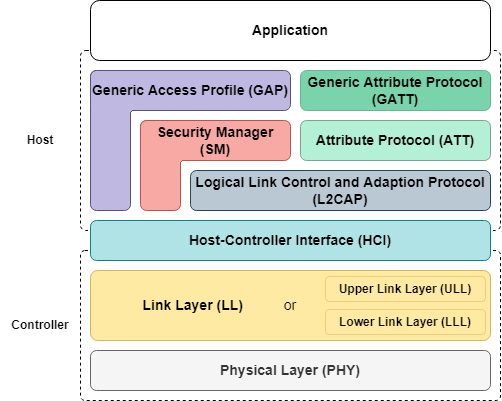

The diagram above was exported from draw.io. Its source (the exported page's mxGraphModel, read from the mxfile embedded in the PNG):
<mxGraphModel dx="981" dy="1689" grid="1" gridSize="10" guides="1" tooltips="1" connect="1" arrows="1" fold="1" page="1" pageScale="1" pageWidth="827" pageHeight="1169" math="0" shadow="0">
  <root>
    <mxCell id="0" />
    <mxCell id="1" parent="0" />
    <mxCell id="C4jZ6tJ3dYLiqw1qV_Ur-1" value="" style="rounded=1;whiteSpace=wrap;html=1;dashed=1;arcSize=3;" vertex="1" parent="1">
      <mxGeometry x="180" y="220" width="420" height="150" as="geometry" />
    </mxCell>
    <mxCell id="C4jZ6tJ3dYLiqw1qV_Ur-2" value="&lt;b&gt;&lt;font style=&quot;font-size: 14px&quot;&gt;Physical Layer (PHY)&lt;/font&gt;&lt;/b&gt;" style="rounded=1;whiteSpace=wrap;html=1;fillColor=#f5f5f5;strokeColor=#666666;fontColor=#333333;" vertex="1" parent="1">
      <mxGeometry x="190" y="320" width="400" height="40" as="geometry" />
    </mxCell>
    <mxCell id="C4jZ6tJ3dYLiqw1qV_Ur-4" value="&lt;b&gt;&lt;font style=&quot;font-size: 14px&quot;&gt;&amp;nbsp; &amp;nbsp; &amp;nbsp; &amp;nbsp; &amp;nbsp; &amp;nbsp; &amp;nbsp;Link Layer (LL)&lt;/font&gt;&lt;/b&gt;" style="rounded=1;whiteSpace=wrap;html=1;fillColor=#FFEAA3;strokeColor=#d6b656;align=left;arcSize=10;" vertex="1" parent="1">
      <mxGeometry x="190" y="240" width="400" height="70" as="geometry" />
    </mxCell>
    <mxCell id="C4jZ6tJ3dYLiqw1qV_Ur-5" value="or" style="text;html=1;strokeColor=none;fillColor=none;align=center;verticalAlign=middle;whiteSpace=wrap;rounded=0;dashed=1;fontSize=14;" vertex="1" parent="1">
      <mxGeometry x="375" y="260" width="30" height="30" as="geometry" />
    </mxCell>
    <mxCell id="C4jZ6tJ3dYLiqw1qV_Ur-6" value="&lt;b&gt;&lt;font style=&quot;font-size: 12px&quot;&gt;Upper Link Layer (ULL)&lt;/font&gt;&lt;/b&gt;" style="rounded=1;whiteSpace=wrap;html=1;opacity=50;fillColor=none;strokeColor=#D6B656;" vertex="1" parent="1">
      <mxGeometry x="425" y="246" width="160" height="25" as="geometry" />
    </mxCell>
    <mxCell id="C4jZ6tJ3dYLiqw1qV_Ur-7" value="&lt;b&gt;&lt;font style=&quot;font-size: 12px&quot;&gt;Lower Link Layer (LLL)&lt;/font&gt;&lt;/b&gt;" style="rounded=1;whiteSpace=wrap;html=1;opacity=50;fillColor=none;strokeColor=#D6B656;" vertex="1" parent="1">
      <mxGeometry x="425" y="279" width="160" height="25" as="geometry" />
    </mxCell>
    <mxCell id="C4jZ6tJ3dYLiqw1qV_Ur-8" value="&lt;b&gt;Controller&lt;/b&gt;" style="text;html=1;strokeColor=none;fillColor=none;align=center;verticalAlign=middle;whiteSpace=wrap;rounded=0;dashed=1;fontSize=12;opacity=50;" vertex="1" parent="1">
      <mxGeometry x="100" y="285" width="80" height="20" as="geometry" />
    </mxCell>
    <mxCell id="C4jZ6tJ3dYLiqw1qV_Ur-9" value="" style="rounded=1;whiteSpace=wrap;html=1;dashed=1;arcSize=3;" vertex="1" parent="1">
      <mxGeometry x="180" y="20" width="420" height="180" as="geometry" />
    </mxCell>
    <mxCell id="C4jZ6tJ3dYLiqw1qV_Ur-10" value="&lt;span style=&quot;font-size: 14px&quot;&gt;&lt;b&gt;Logical Link Control and Adaption Protocol (L2CAP)&lt;/b&gt;&lt;/span&gt;" style="rounded=1;whiteSpace=wrap;html=1;fillColor=#bac8d3;strokeColor=#23445d;" vertex="1" parent="1">
      <mxGeometry x="290" y="140" width="300" height="40" as="geometry" />
    </mxCell>
    <mxCell id="C4jZ6tJ3dYLiqw1qV_Ur-15" value="&lt;b&gt;&lt;font style=&quot;font-size: 14px&quot;&gt;Host-Controller Interface (HCI)&lt;/font&gt;&lt;/b&gt;" style="rounded=1;whiteSpace=wrap;html=1;fillColor=#b0e3e6;strokeColor=#0e8088;" vertex="1" parent="1">
      <mxGeometry x="190" y="190" width="400" height="40" as="geometry" />
    </mxCell>
    <mxCell id="C4jZ6tJ3dYLiqw1qV_Ur-20" value="&lt;span style=&quot;font-size: 14px&quot;&gt;&lt;b&gt;Attribute Protocol (ATT)&lt;/b&gt;&lt;/span&gt;" style="rounded=1;whiteSpace=wrap;html=1;fillColor=#B4F0D6;strokeColor=#7BA392;" vertex="1" parent="1">
      <mxGeometry x="400" y="90" width="190" height="40" as="geometry" />
    </mxCell>
    <mxCell id="C4jZ6tJ3dYLiqw1qV_Ur-21" value="&lt;span style=&quot;font-size: 14px&quot;&gt;&lt;b&gt;Generic Attribute Protocol (GATT)&lt;/b&gt;&lt;/span&gt;" style="rounded=1;whiteSpace=wrap;html=1;fillColor=#79D4AC;strokeColor=#67B593;" vertex="1" parent="1">
      <mxGeometry x="400" y="40" width="190" height="40" as="geometry" />
    </mxCell>
    <mxCell id="C4jZ6tJ3dYLiqw1qV_Ur-24" value="" style="rounded=1;whiteSpace=wrap;html=1;fillColor=#F8A9A4;strokeColor=#b85450;" vertex="1" parent="1">
      <mxGeometry x="240" y="90" width="40" height="90" as="geometry" />
    </mxCell>
    <mxCell id="C4jZ6tJ3dYLiqw1qV_Ur-22" value="&lt;span style=&quot;font-size: 14px&quot;&gt;&lt;b&gt;Security Manager (SM)&lt;/b&gt;&lt;/span&gt;" style="rounded=1;whiteSpace=wrap;html=1;fillColor=#F8A9A4;strokeColor=#b85450;" vertex="1" parent="1">
      <mxGeometry x="240" y="90" width="150" height="40" as="geometry" />
    </mxCell>
    <mxCell id="C4jZ6tJ3dYLiqw1qV_Ur-26" value="" style="rounded=1;whiteSpace=wrap;html=1;fillColor=#BFB9E2;strokeColor=#56517e;" vertex="1" parent="1">
      <mxGeometry x="190" y="40" width="40" height="140" as="geometry" />
    </mxCell>
    <mxCell id="C4jZ6tJ3dYLiqw1qV_Ur-23" value="&lt;span style=&quot;font-size: 14px&quot;&gt;&lt;b&gt;Generic Access Profile (GAP)&lt;/b&gt;&lt;/span&gt;" style="rounded=1;whiteSpace=wrap;html=1;fillColor=#BFB9E2;strokeColor=#56517e;" vertex="1" parent="1">
      <mxGeometry x="190" y="40" width="200" height="40" as="geometry" />
    </mxCell>
    <mxCell id="C4jZ6tJ3dYLiqw1qV_Ur-28" value="&lt;b&gt;&lt;font style=&quot;font-size: 14px&quot;&gt;Application&lt;/font&gt;&lt;/b&gt;" style="rounded=1;whiteSpace=wrap;html=1;" vertex="1" parent="1">
      <mxGeometry x="190" y="-30" width="400" height="60" as="geometry" />
    </mxCell>
    <mxCell id="C4jZ6tJ3dYLiqw1qV_Ur-29" value="&lt;b&gt;Host&lt;/b&gt;" style="text;html=1;strokeColor=none;fillColor=none;align=center;verticalAlign=middle;whiteSpace=wrap;rounded=0;dashed=1;fontSize=12;opacity=50;" vertex="1" parent="1">
      <mxGeometry x="100" y="100" width="80" height="20" as="geometry" />
    </mxCell>
  </root>
</mxGraphModel>